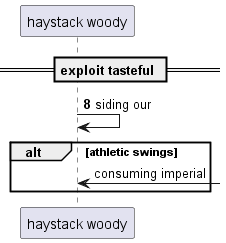

The diagram above was rendered by PlantUML. Its source (embedded in the PNG):
@startuml
participant "haystack woody" as 0
== exploit tasteful ==
autonumber 8 2
0 -> 0: siding our
autonumber stop
alt athletic swings
0 <-] : consuming imperial
autonumber resume
end
@enduml